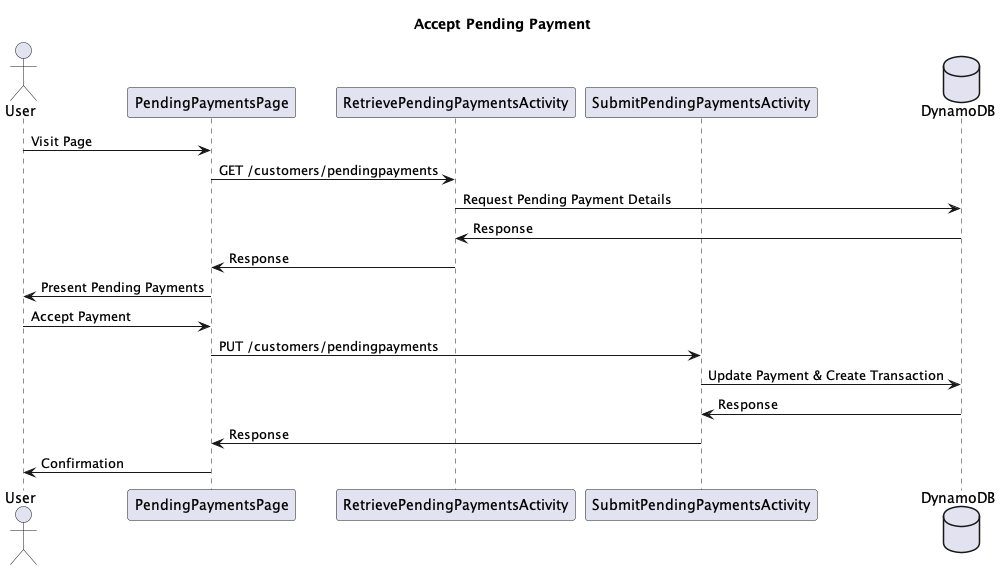

The diagram above was rendered by PlantUML. Its source (embedded in the PNG):
@startuml
title Accept Pending Payment

actor User
participant PendingPaymentsPage
participant RetrievePendingPaymentsActivity
participant SubmitPendingPaymentsActivity
database DynamoDB

User -> PendingPaymentsPage : Visit Page
PendingPaymentsPage -> RetrievePendingPaymentsActivity : GET /customers/pendingpayments
RetrievePendingPaymentsActivity -> DynamoDB : Request Pending Payment Details
DynamoDB -> RetrievePendingPaymentsActivity : Response
RetrievePendingPaymentsActivity -> PendingPaymentsPage : Response
PendingPaymentsPage -> User : Present Pending Payments

User -> PendingPaymentsPage : Accept Payment
PendingPaymentsPage -> SubmitPendingPaymentsActivity : PUT /customers/pendingpayments
SubmitPendingPaymentsActivity -> DynamoDB : Update Payment & Create Transaction
DynamoDB -> SubmitPendingPaymentsActivity : Response
SubmitPendingPaymentsActivity -> PendingPaymentsPage : Response
PendingPaymentsPage -> User : Confirmation

@enduml